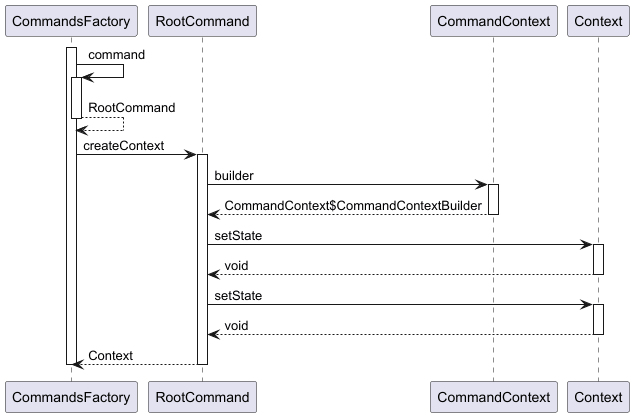

The diagram above was rendered by PlantUML. Its source (embedded in the PNG):
@startuml

participant CommandsFactory
participant RootCommand
participant CommandContext
participant Context

activate CommandsFactory
	CommandsFactory -> CommandsFactory : command
	activate CommandsFactory
		CommandsFactory --> CommandsFactory : RootCommand
	deactivate CommandsFactory
	CommandsFactory -> RootCommand : createContext
	activate RootCommand
		RootCommand -> CommandContext : builder
		activate CommandContext
			CommandContext --> RootCommand : CommandContext$CommandContextBuilder
		deactivate CommandContext
		RootCommand -> Context : setState
		activate Context
			Context --> RootCommand : void
		deactivate Context
		RootCommand -> Context : setState
		activate Context
			Context --> RootCommand : void
		deactivate Context
		RootCommand --> CommandsFactory : Context
	deactivate RootCommand
deactivate CommandsFactory

@enduml